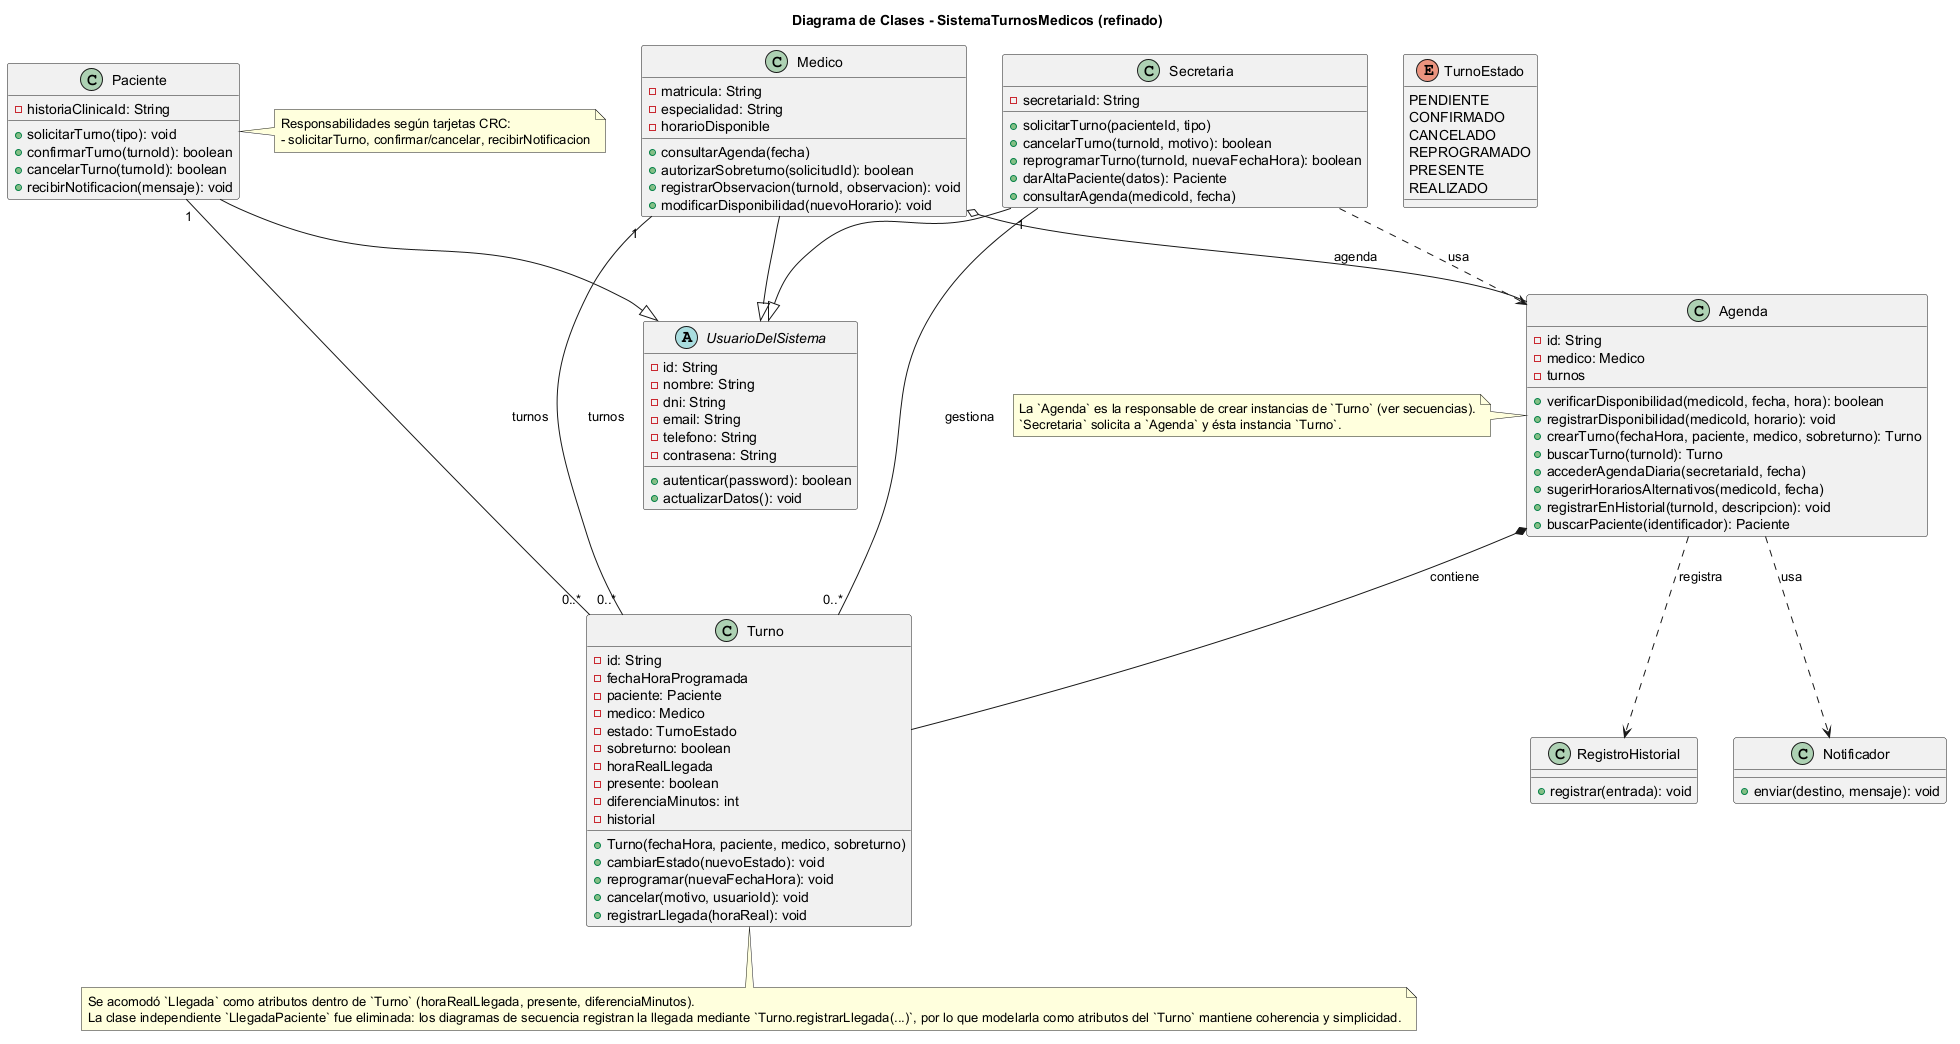

The diagram above was rendered by PlantUML. Its source (embedded in the PNG):
@startuml
title Diagrama de Clases - SistemaTurnosMedicos (refinado)

' Enumeraciones (simples)
enum TurnoEstado {
  PENDIENTE
  CONFIRMADO
  CANCELADO
  REPROGRAMADO
  PRESENTE
  REALIZADO
}

' Clases principales (tipos simplificados)
abstract class UsuarioDelSistema {
  - id: String
  - nombre: String
  - dni: String
  - email: String
  - telefono: String
  - contrasena: String
  + autenticar(password): boolean
  + actualizarDatos(): void
}

class Paciente {
  - historiaClinicaId: String
  + solicitarTurno(tipo): void
  + confirmarTurno(turnoId): boolean
  + cancelarTurno(turnoId): boolean
  + recibirNotificacion(mensaje): void
}

class Medico {
  - matricula: String
  - especialidad: String
  - horarioDisponible
  + consultarAgenda(fecha)
  + autorizarSobreturno(solicitudId): boolean
  + registrarObservacion(turnoId, observacion): void
  + modificarDisponibilidad(nuevoHorario): void
}

class Secretaria {
  - secretariaId: String
  + solicitarTurno(pacienteId, tipo)
  + cancelarTurno(turnoId, motivo): boolean
  + reprogramarTurno(turnoId, nuevaFechaHora): boolean
  + darAltaPaciente(datos): Paciente
  + consultarAgenda(medicoId, fecha)
}

class Agenda {
  - id: String
  - medico: Medico
  - turnos
  + verificarDisponibilidad(medicoId, fecha, hora): boolean
  + registrarDisponibilidad(medicoId, horario): void
  + crearTurno(fechaHora, paciente, medico, sobreturno): Turno
  + buscarTurno(turnoId): Turno
  + accederAgendaDiaria(secretariaId, fecha)
  + sugerirHorariosAlternativos(medicoId, fecha)
  + registrarEnHistorial(turnoId, descripcion): void
  + buscarPaciente(identificador): Paciente
}

class Turno {
  - id: String
  - fechaHoraProgramada
  - paciente: Paciente
  - medico: Medico
  - estado: TurnoEstado
  - sobreturno: boolean
  - horaRealLlegada
  - presente: boolean
  - diferenciaMinutos: int
  - historial
  + Turno(fechaHora, paciente, medico, sobreturno)
  + cambiarEstado(nuevoEstado): void
  + reprogramar(nuevaFechaHora): void
  + cancelar(motivo, usuarioId): void
  + registrarLlegada(horaReal): void
}

' Soporte/servicios del dominio (para ejemplificar dependencia)
class Notificador {
  + enviar(destino, mensaje): void
}

class RegistroHistorial {
  + registrar(entrada): void
}

' Herencia
Paciente --|> UsuarioDelSistema
Medico --|> UsuarioDelSistema
Secretaria --|> UsuarioDelSistema

' Relaciones: asociación, agregación, composición, dependencia
' Agregación: Medico tiene una Agenda (la Agenda puede existir separada)
Medico o-- Agenda : agenda

' Composición: Agenda compone Turnos (si la Agenda se borra, sus turnos también)
Agenda *-- Turno : contiene

' Asociación normal (con multiplicidades)
Paciente "1" -- "0..*" Turno : turnos
Medico "1" -- "0..*" Turno : turnos
Secretaria "1" -- "0..*" Turno : gestiona

' Dependencia: Secretaria depende de Agenda para buscar disponibilidad
Secretaria ..> Agenda : usa

' Dependencias adicionales: Agenda usa Notificador y RegistroHistorial
Agenda ..> Notificador : usa
Agenda ..> RegistroHistorial : registra

' Notas y trazabilidad
note right of Paciente
  Responsabilidades según tarjetas CRC:
  - solicitarTurno, confirmar/cancelar, recibirNotificacion
end note

note left of Agenda
  La `Agenda` es la responsable de crear instancias de `Turno` (ver secuencias).
  `Secretaria` solicita a `Agenda` y ésta instancia `Turno`.
end note

note bottom of Turno
  Se acomodó `Llegada` como atributos dentro de `Turno` (horaRealLlegada, presente, diferenciaMinutos).
  La clase independiente `LlegadaPaciente` fue eliminada: los diagramas de secuencia registran la llegada mediante `Turno.registrarLlegada(...)`, por lo que modelarla como atributos del `Turno` mantiene coherencia y simplicidad.
end note

@enduml